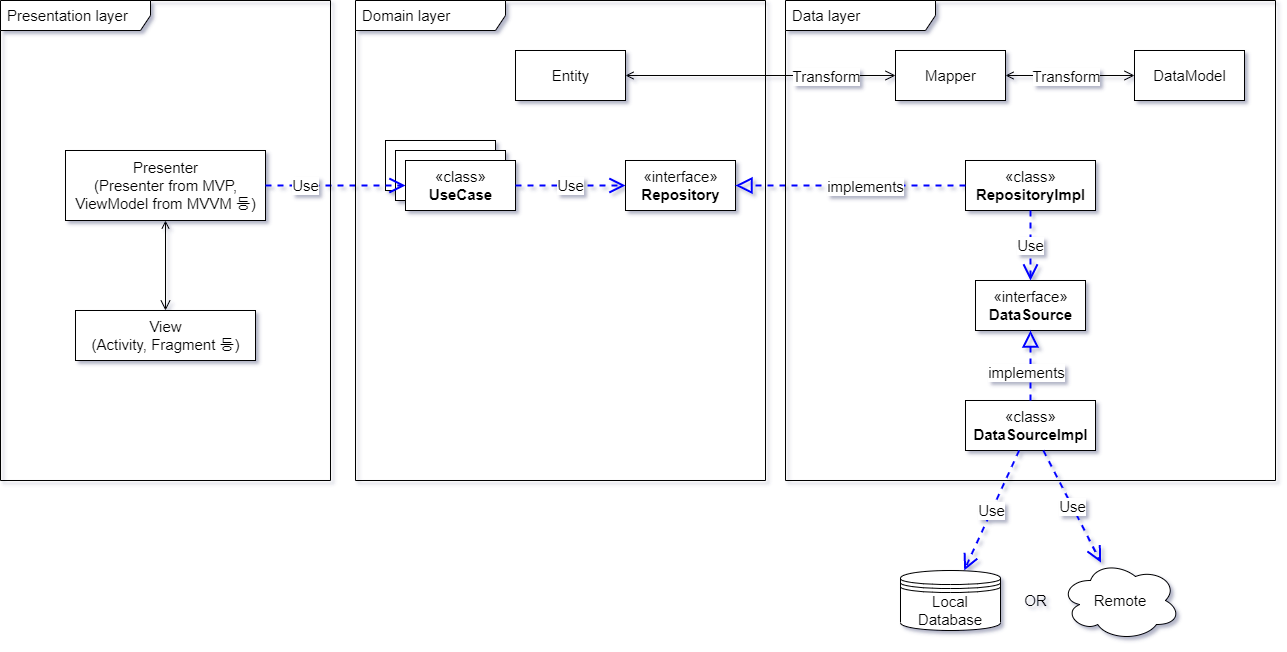

The diagram above was exported from draw.io. Its source (the exported page's mxGraphModel, read from the mxfile embedded in the PNG):
<mxGraphModel dx="1448" dy="846" grid="1" gridSize="10" guides="1" tooltips="1" connect="1" arrows="1" fold="1" page="1" pageScale="1" pageWidth="1169" pageHeight="827" background="#FFFFFF" math="0" shadow="1">
  <root>
    <mxCell id="0" />
    <mxCell id="1" parent="0" />
    <mxCell id="8hm55FgpbyeAOH1KWs_V-2" value="«class»&lt;br&gt;&lt;b&gt;UseCase&lt;/b&gt;" style="html=1;labelBackgroundColor=none;fontSize=15;" vertex="1" parent="1">
      <mxGeometry x="420" y="280" width="110" height="50" as="geometry" />
    </mxCell>
    <mxCell id="8hm55FgpbyeAOH1KWs_V-3" value="«class»&lt;br&gt;&lt;b&gt;UseCase&lt;/b&gt;" style="html=1;labelBackgroundColor=none;fontSize=15;" vertex="1" parent="1">
      <mxGeometry x="430" y="290" width="110" height="50" as="geometry" />
    </mxCell>
    <mxCell id="8hm55FgpbyeAOH1KWs_V-4" value="«class»&lt;br&gt;&lt;b&gt;UseCase&lt;/b&gt;" style="html=1;labelBackgroundColor=none;fontSize=15;" vertex="1" parent="1">
      <mxGeometry x="440" y="300" width="110" height="50" as="geometry" />
    </mxCell>
    <mxCell id="8hm55FgpbyeAOH1KWs_V-5" value="Entity" style="html=1;labelBackgroundColor=none;fontSize=15;" vertex="1" parent="1">
      <mxGeometry x="550" y="190" width="110" height="50" as="geometry" />
    </mxCell>
    <mxCell id="Y4MX2kMZ8XpWwnqUtUtd-1" value="«interface»&lt;br&gt;&lt;b&gt;Repository&lt;/b&gt;" style="html=1;labelBackgroundColor=none;fontSize=15;" vertex="1" parent="1">
      <mxGeometry x="660" y="300" width="110" height="50" as="geometry" />
    </mxCell>
    <mxCell id="Y4MX2kMZ8XpWwnqUtUtd-2" value="«class»&lt;br&gt;&lt;b&gt;RepositoryImpl&lt;/b&gt;" style="html=1;labelBackgroundColor=none;fontSize=15;" vertex="1" parent="1">
      <mxGeometry x="1000" y="300" width="130" height="50" as="geometry" />
    </mxCell>
    <mxCell id="vz8_bY10GK7nBfFEjE4o-1" value="«interface»&lt;br&gt;&lt;b&gt;DataSource&lt;/b&gt;" style="html=1;labelBackgroundColor=none;fontSize=15;" vertex="1" parent="1">
      <mxGeometry x="1010" y="420" width="110" height="50" as="geometry" />
    </mxCell>
    <mxCell id="vz8_bY10GK7nBfFEjE4o-2" value="«class»&lt;br&gt;&lt;b&gt;DataSourceImpl&lt;/b&gt;" style="html=1;labelBackgroundColor=none;fontSize=15;" vertex="1" parent="1">
      <mxGeometry x="1000" y="540" width="130" height="50" as="geometry" />
    </mxCell>
    <mxCell id="vz8_bY10GK7nBfFEjE4o-6" value="Local&lt;br&gt;Database" style="shape=datastore;whiteSpace=wrap;html=1;labelBackgroundColor=none;fontSize=15;" vertex="1" parent="1">
      <mxGeometry x="935" y="710" width="100" height="60" as="geometry" />
    </mxCell>
    <mxCell id="vz8_bY10GK7nBfFEjE4o-7" value="Remote" style="ellipse;shape=cloud;whiteSpace=wrap;html=1;labelBackgroundColor=none;fontSize=15;" vertex="1" parent="1">
      <mxGeometry x="1095" y="700" width="120" height="80" as="geometry" />
    </mxCell>
    <mxCell id="vz8_bY10GK7nBfFEjE4o-8" value="DataModel" style="html=1;labelBackgroundColor=none;fontSize=15;" vertex="1" parent="1">
      <mxGeometry x="1169" y="190" width="110" height="50" as="geometry" />
    </mxCell>
    <mxCell id="vz8_bY10GK7nBfFEjE4o-9" value="Mapper" style="html=1;labelBackgroundColor=none;fontSize=15;" vertex="1" parent="1">
      <mxGeometry x="930" y="190" width="110" height="50" as="geometry" />
    </mxCell>
    <mxCell id="vz8_bY10GK7nBfFEjE4o-10" value="Presenter&lt;br&gt;(Presenter from MVP,&lt;br&gt;ViewModel from MVVM 등)" style="html=1;labelBackgroundColor=none;fontSize=15;" vertex="1" parent="1">
      <mxGeometry x="100" y="290" width="200" height="70" as="geometry" />
    </mxCell>
    <mxCell id="vz8_bY10GK7nBfFEjE4o-11" value="View&lt;br&gt;(Activity, Fragment 등)" style="html=1;labelBackgroundColor=none;fontSize=15;" vertex="1" parent="1">
      <mxGeometry x="110" y="450" width="180" height="50" as="geometry" />
    </mxCell>
    <mxCell id="vz8_bY10GK7nBfFEjE4o-12" value="Use" style="endArrow=open;endSize=12;dashed=1;html=1;rounded=0;fontSize=15;strokeWidth=2;strokeColor=#0000FF;" edge="1" parent="1" source="8hm55FgpbyeAOH1KWs_V-4" target="Y4MX2kMZ8XpWwnqUtUtd-1">
      <mxGeometry width="160" relative="1" as="geometry">
        <mxPoint x="400" y="430" as="sourcePoint" />
        <mxPoint x="560" y="430" as="targetPoint" />
      </mxGeometry>
    </mxCell>
    <mxCell id="vz8_bY10GK7nBfFEjE4o-13" value="Use" style="endArrow=open;endSize=12;dashed=1;html=1;rounded=0;fontSize=15;strokeWidth=2;strokeColor=#0000FF;" edge="1" parent="1" source="vz8_bY10GK7nBfFEjE4o-10" target="8hm55FgpbyeAOH1KWs_V-4">
      <mxGeometry x="-0.4286" width="160" relative="1" as="geometry">
        <mxPoint x="300" y="370" as="sourcePoint" />
        <mxPoint x="410" y="370" as="targetPoint" />
        <mxPoint as="offset" />
      </mxGeometry>
    </mxCell>
    <mxCell id="vz8_bY10GK7nBfFEjE4o-14" value="Use" style="endArrow=open;endSize=12;dashed=1;html=1;rounded=0;fontSize=15;strokeColor=#0000FF;strokeWidth=2;" edge="1" parent="1" source="Y4MX2kMZ8XpWwnqUtUtd-2" target="vz8_bY10GK7nBfFEjE4o-1">
      <mxGeometry width="160" relative="1" as="geometry">
        <mxPoint x="705" y="390" as="sourcePoint" />
        <mxPoint x="875" y="390" as="targetPoint" />
      </mxGeometry>
    </mxCell>
    <mxCell id="149NKccCpMawCxem3yiE-1" value="" style="endArrow=block;dashed=1;endFill=0;endSize=12;html=1;rounded=0;strokeColor=#0000FF;strokeWidth=2;fontSize=15;" edge="1" parent="1" source="Y4MX2kMZ8XpWwnqUtUtd-2" target="Y4MX2kMZ8XpWwnqUtUtd-1">
      <mxGeometry width="160" relative="1" as="geometry">
        <mxPoint x="400" y="430" as="sourcePoint" />
        <mxPoint x="560" y="430" as="targetPoint" />
      </mxGeometry>
    </mxCell>
    <mxCell id="149NKccCpMawCxem3yiE-2" value="implements" style="edgeLabel;html=1;align=center;verticalAlign=middle;resizable=0;points=[];fontSize=15;" vertex="1" connectable="0" parent="149NKccCpMawCxem3yiE-1">
      <mxGeometry x="-0.1613" relative="1" as="geometry">
        <mxPoint x="-5" as="offset" />
      </mxGeometry>
    </mxCell>
    <mxCell id="149NKccCpMawCxem3yiE-3" value="" style="endArrow=block;dashed=1;endFill=0;endSize=12;html=1;rounded=0;strokeColor=#0000FF;strokeWidth=2;fontSize=15;" edge="1" parent="1" source="vz8_bY10GK7nBfFEjE4o-2" target="vz8_bY10GK7nBfFEjE4o-1">
      <mxGeometry width="160" relative="1" as="geometry">
        <mxPoint x="1010" y="335" as="sourcePoint" />
        <mxPoint x="855" y="335" as="targetPoint" />
      </mxGeometry>
    </mxCell>
    <mxCell id="149NKccCpMawCxem3yiE-4" value="implements" style="edgeLabel;html=1;align=center;verticalAlign=middle;resizable=0;points=[];fontSize=15;" vertex="1" connectable="0" parent="149NKccCpMawCxem3yiE-3">
      <mxGeometry x="-0.1613" relative="1" as="geometry">
        <mxPoint x="-5" as="offset" />
      </mxGeometry>
    </mxCell>
    <mxCell id="149NKccCpMawCxem3yiE-5" value="Use" style="endArrow=open;endSize=12;dashed=1;html=1;rounded=0;fontSize=15;strokeColor=#0000FF;strokeWidth=2;" edge="1" parent="1" source="vz8_bY10GK7nBfFEjE4o-2" target="vz8_bY10GK7nBfFEjE4o-6">
      <mxGeometry width="160" relative="1" as="geometry">
        <mxPoint x="925" y="570" as="sourcePoint" />
        <mxPoint x="925" y="640" as="targetPoint" />
      </mxGeometry>
    </mxCell>
    <mxCell id="149NKccCpMawCxem3yiE-6" value="Use" style="endArrow=open;endSize=12;dashed=1;html=1;rounded=0;fontSize=15;strokeColor=#0000FF;strokeWidth=2;" edge="1" parent="1" source="vz8_bY10GK7nBfFEjE4o-2" target="vz8_bY10GK7nBfFEjE4o-7">
      <mxGeometry width="160" relative="1" as="geometry">
        <mxPoint x="1060.1851851851852" y="600" as="sourcePoint" />
        <mxPoint x="1012.7777777777778" y="680" as="targetPoint" />
      </mxGeometry>
    </mxCell>
    <mxCell id="149NKccCpMawCxem3yiE-7" value="OR" style="text;html=1;align=center;verticalAlign=middle;resizable=0;points=[];autosize=1;strokeColor=none;fillColor=none;fontSize=15;" vertex="1" parent="1">
      <mxGeometry x="1045" y="725" width="50" height="30" as="geometry" />
    </mxCell>
    <mxCell id="149NKccCpMawCxem3yiE-9" value="" style="endArrow=open;startArrow=open;endFill=0;startFill=0;endSize=8;html=1;verticalAlign=bottom;labelBackgroundColor=none;strokeWidth=1;rounded=0;strokeColor=#000000;fontSize=15;" edge="1" parent="1" source="vz8_bY10GK7nBfFEjE4o-10" target="vz8_bY10GK7nBfFEjE4o-11">
      <mxGeometry width="160" relative="1" as="geometry">
        <mxPoint x="400" y="430" as="sourcePoint" />
        <mxPoint x="560" y="430" as="targetPoint" />
      </mxGeometry>
    </mxCell>
    <mxCell id="uaI8YqHB6JaxRXXLoRcK-1" value="Presentation layer" style="shape=umlFrame;whiteSpace=wrap;html=1;width=150;height=30;boundedLbl=1;verticalAlign=middle;align=left;spacingLeft=5;labelBackgroundColor=none;fontSize=15;" vertex="1" parent="1">
      <mxGeometry x="35" y="140" width="330" height="480" as="geometry" />
    </mxCell>
    <mxCell id="uaI8YqHB6JaxRXXLoRcK-3" value="Domain layer" style="shape=umlFrame;whiteSpace=wrap;html=1;width=150;height=30;boundedLbl=1;verticalAlign=middle;align=left;spacingLeft=5;labelBackgroundColor=none;fontSize=15;" vertex="1" parent="1">
      <mxGeometry x="390" y="140" width="410" height="480" as="geometry" />
    </mxCell>
    <mxCell id="uaI8YqHB6JaxRXXLoRcK-4" value="Data layer" style="shape=umlFrame;whiteSpace=wrap;html=1;width=150;height=30;boundedLbl=1;verticalAlign=middle;align=left;spacingLeft=5;labelBackgroundColor=none;fontSize=15;" vertex="1" parent="1">
      <mxGeometry x="820" y="140" width="490" height="480" as="geometry" />
    </mxCell>
    <mxCell id="uJVKIZHCud9oLDkKZcrb-1" value="" style="endArrow=open;startArrow=open;endFill=0;startFill=0;endSize=8;html=1;verticalAlign=bottom;labelBackgroundColor=none;strokeWidth=1;rounded=0;strokeColor=#000000;fontSize=15;" edge="1" parent="1" source="8hm55FgpbyeAOH1KWs_V-5" target="vz8_bY10GK7nBfFEjE4o-9">
      <mxGeometry width="160" relative="1" as="geometry">
        <mxPoint x="740.0000000000005" y="40.000000000000114" as="sourcePoint" />
        <mxPoint x="945.0000000000005" y="40" as="targetPoint" />
      </mxGeometry>
    </mxCell>
    <mxCell id="uJVKIZHCud9oLDkKZcrb-2" value="Transform" style="edgeLabel;html=1;align=center;verticalAlign=middle;resizable=0;points=[];fontSize=15;" vertex="1" connectable="0" parent="uJVKIZHCud9oLDkKZcrb-1">
      <mxGeometry x="0.3263" y="-3" relative="1" as="geometry">
        <mxPoint x="21" y="-3" as="offset" />
      </mxGeometry>
    </mxCell>
    <mxCell id="uJVKIZHCud9oLDkKZcrb-3" value="" style="endArrow=open;startArrow=open;endFill=0;startFill=0;endSize=8;html=1;verticalAlign=bottom;labelBackgroundColor=none;strokeWidth=1;rounded=0;strokeColor=#000000;fontSize=15;" edge="1" parent="1" source="vz8_bY10GK7nBfFEjE4o-9" target="vz8_bY10GK7nBfFEjE4o-8">
      <mxGeometry width="160" relative="1" as="geometry">
        <mxPoint x="825" y="100" as="sourcePoint" />
        <mxPoint x="1095" y="100" as="targetPoint" />
      </mxGeometry>
    </mxCell>
    <mxCell id="uJVKIZHCud9oLDkKZcrb-4" value="Transform" style="edgeLabel;html=1;align=center;verticalAlign=middle;resizable=0;points=[];fontSize=15;" vertex="1" connectable="0" parent="uJVKIZHCud9oLDkKZcrb-3">
      <mxGeometry x="0.3263" y="-3" relative="1" as="geometry">
        <mxPoint x="-26" y="-3" as="offset" />
      </mxGeometry>
    </mxCell>
  </root>
</mxGraphModel>